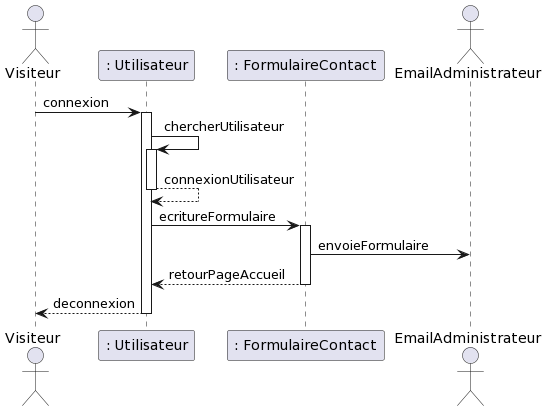

The diagram above was rendered by PlantUML. Its source (embedded in the PNG):
@startuml
actor Visiteur

participant ": Utilisateur" as A
participant ": FormulaireContact" as B

actor EmailAdministrateur

Visiteur -> A: connexion
activate A
A -> A: chercherUtilisateur
activate A
A --> A: connexionUtilisateur
deactivate A
A -> B: ecritureFormulaire
activate B
B -> EmailAdministrateur: envoieFormulaire
B --> A: retourPageAccueil
deactivate B
A --> Visiteur: deconnexion
deactivate A
@enduml